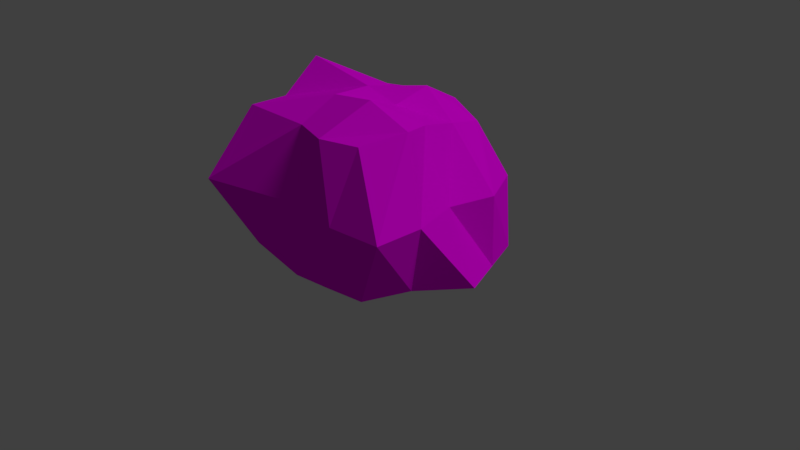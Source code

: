 # Source: Batu_Kecil.blend  (saved by Blender 2.79.0; exported with 4.5.12 LTS)
import bpy
from mathutils import Matrix  # noqa: F401  (used for matrix-valued properties, if any)

bpy.ops.wm.read_factory_settings(use_empty=True)
scene = bpy.context.scene
scene.name = 'Scene'

# ---- collections
col_collection_1 = bpy.data.collections.new('Collection 1'); scene.collection.children.link(col_collection_1)

# ---- images (referenced by path relative to the original .blend; pixels are not part of the script)
import os
ASSET_DIR = os.environ.get("B2B_ASSET_DIR", "")  # directory of the original .blend (textures are referenced by path, not embedded)
HERE = os.path.dirname(os.path.abspath(__file__))  # packed textures are extracted next to this script under _unpacked/

def load_image(name, relpath, width, height, colorspace="sRGB"):
    """Load a texture the original file referenced (path relative to the .blend, or extracted next to this script)."""
    p = next((c for c in (os.path.join(HERE, relpath), os.path.join(ASSET_DIR, relpath)) if relpath and os.path.exists(c)), "")
    if p:
        img = bpy.data.images.load(p, check_existing=True)
        img.name = name
    else:  # same state as the original file: an image datablock whose file is absent (Cycles renders it pink)
        img = bpy.data.images.new(name, width, height)
        img.source = "FILE"
        img.filepath = "//" + (relpath or name)
    img.colorspace_settings.name = colorspace
    return img
img_texturescom_cliffs0464_7_seamless_s_jpg = load_image('TexturesCom_Cliffs0464_7_seamless_S.jpg', 'TexturesCom_Cliffs0464_7_seamless_S.jpg', 1024, 1024, 'sRGB')

# ---- materials (node trees are filled in below, after node groups)
mat_material_001 = bpy.data.materials.new('Material.001')
mat_material_001.alpha_threshold = 0.0
mat_material_001.roughness = 0.5

# ---- material node trees
mat_material_001.use_nodes = True; mat_material_001.node_tree.nodes.clear()
_N = mat_material_001.node_tree.nodes; _L = mat_material_001.node_tree.links
n0 = _N.new('ShaderNodeOutputMaterial'); n0.name = 'Material Output'; n0.location = (300, 300)
n1 = _N.new('ShaderNodeBsdfDiffuse'); n1.name = 'Diffuse BSDF'; n1.location = (10, 300)
n2 = _N.new('ShaderNodeTexImage'); n2.name = 'Image Texture'; n2.location = (-189, 310)
n2.width = 140
n2.image = img_texturescom_cliffs0464_7_seamless_s_jpg
n3 = _N.new('ShaderNodeMapping'); n3.name = 'Mapping'; n3.location = (-535, 297)
n3.inputs[3].default_value = (1.5, 1.3, 1.0)
n4 = _N.new('ShaderNodeTexCoord'); n4.name = 'Texture Coordinate'; n4.location = (-685, 295)
_L.new(n1.outputs[0], n0.inputs[0])
_L.new(n2.outputs[0], n1.inputs[0])
_L.new(n3.outputs[0], n2.inputs[0])
_L.new(n4.outputs[2], n3.inputs[0])
n0.is_active_output = True

# ---- world
world_world = bpy.data.worlds.new('World'); scene.world = world_world
world_world.color = (0.05088, 0.05088, 0.05088)
world_world.use_sun_shadow = False
world_world.sun_shadow_jitter_overblur = 0.0
world_world.cycles.sampling_method = 'MANUAL'

# ---- cameras
cam_camera = bpy.data.cameras.new('Camera')
cam_camera.clip_end = 100.0
cam_camera.lens = 35.0
cam_camera.sensor_width = 32.0
cam_camera.sensor_height = 18.0
cam_camera.ortho_scale = 7.314
cam_camera.dof.focus_distance = 0.0

# ---- lights
light_lamp = bpy.data.lights.new('Lamp', 'SUN')
light_lamp.transmission_factor = 0.0
light_lamp.cutoff_distance = 30.0
light_lamp.angle = 0.1993
light_lamp.energy = 1.0
light_lamp.shadow_buffer_clip_start = 1.001
light_lamp.shadow_soft_size = 0.1
light_lamp.shadow_cascade_max_distance = 1000.0

# ---- meshes
me_cube = bpy.data.meshes.new('Cube')
me_cube.from_pydata([(1.25, 1.264, -1.0), (1.0, -1.0, -1.0), (-1.0, -1.0, -1.0), (-1.0, 1.0, -1.0), (1.213, 1.213, -0.01859), (1.519, -1.213, -0.01859), (-1.213, -1.511, -0.01859), (-1.213, 1.213, -0.01859), (0.905, 0.9637, 0.6644), (0.9637, -0.9637, 0.8564), (-0.9637, 0.8431, 0.637), (-0.9637, -0.9637, 0.8564), (0.1249, 1.437, -1.0), (0.0, -1.153, -1.0), (3.576e-07, 1.213, -0.01859), (0.1528, -1.163, -0.01859), (2.384e-07, 0.9637, 0.8564), (-5.364e-07, -0.9637, 0.8564), (1.674, 0.1606, -1.0), (-1.237, 0.02537, -1.0), (1.362, 0.03078, -0.01859), (-1.515, -0.1142, -0.01859), (0.9637, 0.02445, 0.8564), (-0.9637, 0.02445, 1.262), (-1.392e-07, 0.02445, 1.095), (0.06406, 0.09299, -1.0), (1.215, -0.4197, -1.0), (1.533, -0.5912, -0.01859), (1.203, -0.4696, 0.9629), (-3.378e-07, -0.4696, 1.099), (-1.119, -0.4873, -1.0), (-1.364, -0.8124, -0.01859), (-0.9637, -0.4696, 0.8564), (0.03203, -0.4535, -1.0), (0.6874, 1.35, -1.0), (0.5, -1.084, -1.0), (0.6066, 1.371, -0.01859), (0.8358, -1.288, -0.01859), (0.4525, 1.045, 0.8263), (0.4819, -1.107, 0.8564), (0.7472, 0.1268, -1.0), (0.4819, 0.02445, 0.9755), (0.6236, -0.4366, -1.0), (0.6016, -0.4696, 1.173), (-1.118, 0.5165, -1.0), (-1.517, 0.5548, -0.01859), (-0.9637, 0.437, 0.9022), (0.09474, 0.7703, -1.0), (1.46, 0.7166, -1.0), (1.507, 0.6267, -0.01859), (0.9341, 0.4978, 0.7596), (5.111e-08, 0.4978, 0.9746), (0.4671, 0.5386, 1.094), (0.7171, 0.7435, -1.0)], [], [(33, 13, 2, 30), (31, 6, 11, 32), (26, 27, 5, 1), (13, 15, 6, 2), (44, 45, 7, 3), (14, 12, 3, 7), (29, 32, 11, 17), (14, 7, 10, 16), (37, 5, 9, 39), (49, 4, 8, 50), (6, 15, 17, 11), (36, 14, 16, 38), (43, 29, 17, 39), (36, 34, 12, 14), (35, 37, 15, 13), (42, 35, 13, 33), (53, 40, 25, 47), (52, 51, 24, 41), (27, 20, 22, 28), (51, 46, 23, 24), (30, 31, 21, 19), (48, 49, 20, 18), (45, 21, 23, 46), (47, 25, 19, 44), (2, 6, 31, 30), (5, 27, 28, 9), (40, 42, 33, 25), (41, 24, 29, 43), (24, 23, 32, 29), (18, 20, 27, 26), (21, 31, 32, 23), (25, 33, 30, 19), (22, 41, 43, 28), (18, 26, 42, 40), (50, 52, 41, 22), (48, 18, 40, 53), (26, 1, 35, 42), (1, 5, 37, 35), (4, 0, 34, 36), (28, 43, 39, 9), (4, 36, 38, 8), (15, 37, 39, 17), (0, 48, 53, 34), (8, 38, 52, 50), (12, 47, 44, 3), (7, 45, 46, 10), (0, 4, 49, 48), (16, 10, 46, 51), (38, 16, 51, 52), (34, 53, 47, 12), (20, 49, 50, 22), (19, 21, 45, 44)])
_uv = me_cube.uv_layers.new(name='UVMap')
_uv.uv.foreach_set('vector', [0.2686, 0.274, 0.368, 0.2606, 0.368, 0.4418, 0.2983, 0.4767, 0.5229, 0.3628, 0.5298, 0.4878, 0.4228, 0.3896, 0.4228, 0.3011, 0.6647, 0.6213, 0.5523, 0.5975, 0.5404, 0.4878, 0.642, 0.5236, 0.2622, 0.7282, 0.123, 0.7553, 0.1171, 0.5116, 0.2648, 0.5487, 0.6668, 0.1248, 0.5159, 0.118, 0.5298, 0.0, 0.6722, 0.03822, 0.8016, 0.2179, 0.9456, 0.2012, 0.9278, 0.4029, 0.7961, 0.435, 0.7974, 0.7032, 0.79, 0.8759, 0.7212, 0.8759, 0.7211, 0.7033, 0.8016, 0.2179, 0.7961, 0.435, 0.6949, 0.3868, 0.6722, 0.2129, 0.1209, 0.8779, 0.1221, 1.0, 0.002423, 0.8996, 0.0, 0.8137, 0.5727, 0.8137, 0.5666, 0.9243, 0.4561, 0.8971, 0.437, 0.8154, 0.1171, 0.5116, 0.123, 0.7553, 0.002423, 0.7271, 0.002423, 0.5545, 0.8089, 0.1092, 0.8016, 0.2179, 0.6722, 0.2129, 0.6807, 0.132, 0.7996, 0.5954, 0.7974, 0.7032, 0.7211, 0.7033, 0.7011, 0.617, 0.8089, 0.1092, 0.9456, 0.1006, 0.9456, 0.2012, 0.8016, 0.2179, 0.2634, 0.8175, 0.1209, 0.8779, 0.123, 0.7553, 0.2622, 0.7282, 0.2534, 0.1697, 0.3474, 0.174, 0.368, 0.2606, 0.2686, 0.274, 0.085, 0.1852, 0.1713, 0.1631, 0.1908, 0.2831, 0.09467, 0.2961, 0.9376, 0.6195, 0.9284, 0.7032, 0.8661, 0.7032, 0.8624, 0.6169, 0.5523, 0.5975, 0.5538, 0.7116, 0.4177, 0.7323, 0.4086, 0.6408, 0.9284, 0.7032, 0.9178, 0.8758, 0.8713, 0.8757, 0.8661, 0.7032, 0.6668, 0.3046, 0.5229, 0.3628, 0.516, 0.2378, 0.6613, 0.2129, 0.699, 0.8166, 0.5727, 0.8137, 0.5538, 0.7116, 0.7011, 0.7133, 0.5159, 0.118, 0.516, 0.2378, 0.368, 0.2126, 0.4166, 0.1388, 0.09467, 0.2961, 0.1908, 0.2831, 0.2285, 0.5116, 0.1567, 0.5038, 0.6722, 0.3964, 0.5298, 0.4878, 0.5229, 0.3628, 0.6668, 0.3046, 0.5404, 0.4878, 0.5523, 0.5975, 0.4086, 0.6408, 0.3999, 0.5574, 0.1713, 0.1631, 0.2534, 0.1697, 0.2686, 0.274, 0.1908, 0.2831, 0.8624, 0.6169, 0.8661, 0.7032, 0.7974, 0.7032, 0.7996, 0.5954, 0.8661, 0.7032, 0.8713, 0.8757, 0.79, 0.8759, 0.7974, 0.7032, 0.7011, 0.7133, 0.5538, 0.7116, 0.5523, 0.5975, 0.6647, 0.6213, 0.516, 0.2378, 0.5229, 0.3628, 0.4228, 0.3011, 0.368, 0.2126, 0.1908, 0.2831, 0.2686, 0.274, 0.2983, 0.4767, 0.2285, 0.5116, 0.8587, 0.5307, 0.8624, 0.6169, 0.7996, 0.5954, 0.7931, 0.4878, 0.1465, 0.0, 0.2383, 0.06544, 0.2534, 0.1697, 0.1713, 0.1631, 0.9217, 0.536, 0.9376, 0.6195, 0.8624, 0.6169, 0.8587, 0.5307, 0.07273, 0.05291, 0.1465, 0.0, 0.1713, 0.1631, 0.085, 0.1852, 0.2383, 0.06544, 0.3247, 0.08778, 0.3474, 0.174, 0.2534, 0.1697, 0.2648, 0.9068, 0.1221, 1.0, 0.1209, 0.8779, 0.2634, 0.8175, 0.807, 0.0007528, 0.9456, 0.0, 0.9456, 0.1006, 0.8089, 0.1092, 0.7931, 0.4878, 0.7996, 0.5954, 0.7011, 0.617, 0.721, 0.5307, 0.807, 0.0007528, 0.8089, 0.1092, 0.6807, 0.132, 0.703, 0.05208, 0.123, 0.7553, 0.1209, 0.8779, 0.0, 0.8137, 0.002423, 0.7271, 0.0001078, 0.105, 0.07273, 0.05291, 0.085, 0.1852, 5.389e-05, 0.2069, 0.4561, 0.8971, 0.4109, 0.9243, 0.368, 0.8382, 0.437, 0.8154, 0.0, 0.3088, 0.09467, 0.2961, 0.1567, 0.5038, 0.08595, 0.4961, 0.5298, 0.0, 0.5159, 0.118, 0.4166, 0.1388, 0.4525, 0.06609, 0.6969, 0.9184, 0.5666, 0.9243, 0.5727, 0.8137, 0.699, 0.8166, 0.9897, 0.7032, 0.9662, 0.8759, 0.9178, 0.8758, 0.9284, 0.7032, 1.0, 0.6222, 0.9897, 0.7032, 0.9284, 0.7032, 0.9376, 0.6195, 5.389e-05, 0.2069, 0.085, 0.1852, 0.09467, 0.2961, 0.0, 0.3088, 0.5538, 0.7116, 0.5727, 0.8137, 0.437, 0.8154, 0.4177, 0.7323, 0.6613, 0.2129, 0.516, 0.2378, 0.5159, 0.118, 0.6668, 0.1248])
me_cube.materials.append(mat_material_001)
me_cube.use_remesh_preserve_volume = False
me_cube.use_remesh_preserve_attributes = False
me_cube.use_mirror_vertex_groups = False
me_cube.update()

# ---- objects
ob_cube = bpy.data.objects.new('Cube', me_cube)
ob_lamp = bpy.data.objects.new('Lamp', light_lamp)
ob_camera = bpy.data.objects.new('Camera', cam_camera)

# ---- transforms, parenting, visibility, modifiers, constraints
ob_cube.location = (0.0, 0.0, 1.139)
ob_cube.lock_rotations_4d = False
ob_cube.empty_display_type = 'ARROWS'
ob_cube.lineart.crease_threshold = 0.0
ob_lamp.location = (4.076, 1.005, 5.904)
ob_lamp.rotation_euler = (0.6503, 0.05522, 1.866)
ob_lamp.lock_rotations_4d = False
ob_lamp.empty_display_type = 'ARROWS'
ob_lamp.color = (0.0, 0.0, 0.0, 0.0)
ob_lamp.lineart.crease_threshold = 0.0
ob_camera.location = (7.481, -6.508, 5.344)
ob_camera.rotation_euler = (1.109, 0.0, 0.8149)
ob_camera.lock_rotations_4d = False
ob_camera.empty_display_type = 'ARROWS'
ob_camera.color = (0.0, 0.0, 0.0, 0.0)
ob_camera.display_type = 'WIRE'
ob_camera.lineart.crease_threshold = 0.0

# ---- collection membership
col_collection_1.objects.link(ob_cube)
col_collection_1.objects.link(ob_lamp)
col_collection_1.objects.link(ob_camera)

# ---- scene / render settings (as saved in the file)
scene.camera = ob_camera
scene.frame_start = 1; scene.frame_end = 250; scene.frame_set(1)
scene.render.engine = 'CYCLES'
scene.render.resolution_percentage = 50
scene.render.dither_intensity = 0.0
scene.cycles.use_denoising = False
scene.cycles.samples = 128
scene.cycles.sampling_pattern = 'TABULATED_SOBOL'
scene.cycles.use_adaptive_sampling = False
scene.cycles.use_light_tree = False
scene.cycles.blur_glossy = 0.0
scene.cycles.sample_clamp_indirect = 0.0
scene.view_settings.view_transform = 'Standard'
bpy.context.view_layer.update()
